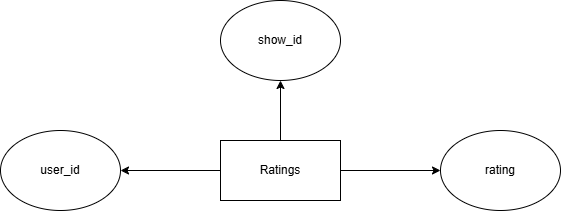

The diagram above was exported from draw.io. Its source (the exported page's mxGraphModel, read from the mxfile embedded in the PNG):
<mxGraphModel dx="1050" dy="522" grid="1" gridSize="10" guides="1" tooltips="1" connect="1" arrows="1" fold="1" page="1" pageScale="1" pageWidth="1100" pageHeight="850" math="0" shadow="0">
  <root>
    <mxCell id="0" />
    <mxCell id="1" parent="0" />
    <mxCell id="0RxC4ojl0Al32Vha2voW-5" style="edgeStyle=orthogonalEdgeStyle;rounded=0;orthogonalLoop=1;jettySize=auto;html=1;exitX=0;exitY=0.5;exitDx=0;exitDy=0;entryX=1;entryY=0.5;entryDx=0;entryDy=0;" edge="1" parent="1" source="0RxC4ojl0Al32Vha2voW-1" target="0RxC4ojl0Al32Vha2voW-2">
      <mxGeometry relative="1" as="geometry" />
    </mxCell>
    <mxCell id="0RxC4ojl0Al32Vha2voW-6" style="edgeStyle=orthogonalEdgeStyle;rounded=0;orthogonalLoop=1;jettySize=auto;html=1;exitX=1;exitY=0.5;exitDx=0;exitDy=0;entryX=0;entryY=0.5;entryDx=0;entryDy=0;" edge="1" parent="1" source="0RxC4ojl0Al32Vha2voW-1" target="0RxC4ojl0Al32Vha2voW-4">
      <mxGeometry relative="1" as="geometry" />
    </mxCell>
    <mxCell id="0RxC4ojl0Al32Vha2voW-7" style="edgeStyle=orthogonalEdgeStyle;rounded=0;orthogonalLoop=1;jettySize=auto;html=1;exitX=0.5;exitY=0;exitDx=0;exitDy=0;entryX=0.5;entryY=1;entryDx=0;entryDy=0;" edge="1" parent="1" source="0RxC4ojl0Al32Vha2voW-1" target="0RxC4ojl0Al32Vha2voW-3">
      <mxGeometry relative="1" as="geometry" />
    </mxCell>
    <mxCell id="0RxC4ojl0Al32Vha2voW-1" value="Ratings" style="rounded=0;whiteSpace=wrap;html=1;" vertex="1" parent="1">
      <mxGeometry x="480" y="240" width="120" height="60" as="geometry" />
    </mxCell>
    <mxCell id="0RxC4ojl0Al32Vha2voW-2" value="user_id" style="ellipse;whiteSpace=wrap;html=1;" vertex="1" parent="1">
      <mxGeometry x="260" y="230" width="120" height="80" as="geometry" />
    </mxCell>
    <mxCell id="0RxC4ojl0Al32Vha2voW-3" value="show_id" style="ellipse;whiteSpace=wrap;html=1;" vertex="1" parent="1">
      <mxGeometry x="480" y="100" width="120" height="80" as="geometry" />
    </mxCell>
    <mxCell id="0RxC4ojl0Al32Vha2voW-4" value="rating" style="ellipse;whiteSpace=wrap;html=1;" vertex="1" parent="1">
      <mxGeometry x="700" y="230" width="120" height="80" as="geometry" />
    </mxCell>
  </root>
</mxGraphModel>